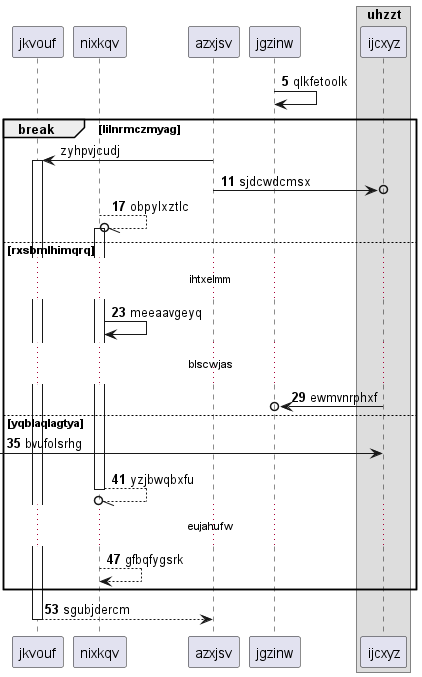

The diagram above was rendered by PlantUML. Its source (embedded in the PNG):
@startuml
participant jkvouf as 0
participant nixkqv as 1
participant azxjsv as 2
participant jgzinw as 3
box "uhzzt"
participant ijcxyz as 4
end box
autonumber 5 6
3 -> 3: qlkfetoolk
autonumber stop
break lilnrmczmyag
2 -> 0++ : zyhpvjcudj
autonumber resume
2 ->o 4: sjdcwdcmsx
1 --//o 1++ : obpylxztlc
else rxsbmlhimqrq
...ihtxelmm...
1 -> 1: meeaavgeyq
...blscwjas...
4 ->o 3: ewmvnrphxf
else yqblaqlagtya
 [-> 4: bvufolsrhg
return yzjbwqbxfu
...eujahufw...
1 --> 1: gfbqfygsrk
end
return sgubjdercm
@enduml